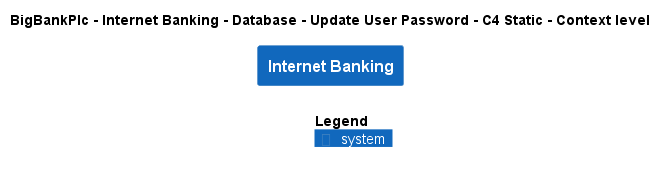

The diagram above was rendered by PlantUML. Its source (embedded in the PNG):
@startuml
!include ..\..\..\..\..\..\..\.c4s\C4_Context.puml

AddElementTag("c4interflow:lifecycle:new", $bgColor=green, $fontColor=#ffffff, $borderColor=green, $shadowing="False")
AddElementTag("c4interflow:lifecycle:changed", $bgColor=orange, $fontColor=#ffffff, $borderColor=orange, $shadowing="False")
AddElementTag("c4interflow:lifecycle:removed", $bgColor=red, $fontColor=#ffffff, $borderColor=red, $shadowing="False")

AddRelTag("c4interflow:lifecycle:new", $textColor=green, $lineColor=green)
AddRelTag("c4interflow:lifecycle:changed", $textColor=orange, $lineColor=orange)
AddRelTag("c4interflow:lifecycle:removed", $textColor=red, $lineColor=red)

SHOW_PERSON_PORTRAIT()
LAYOUT_TOP_DOWN()

skinparam linetype polyline

title BigBankPlc - Internet Banking - Database - Update User Password - C4 Static - Context level

System(BigBankPlc.SoftwareSystems.InternetBanking, "Internet Banking", "")



SHOW_LEGEND()
@enduml